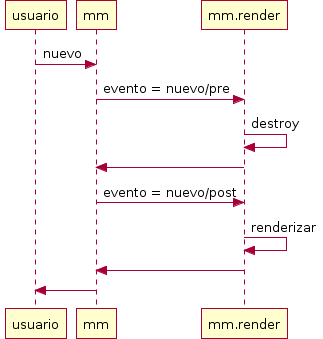

The diagram above was rendered by PlantUML. Its source (embedded in the PNG):
@startuml
usuario -> mm : nuevo
           mm -> mm.render : evento = nuevo/pre
                 mm.render -> mm.render : destroy
           mm <- mm.render 
           mm -> mm.render : evento = nuevo/post
                  mm.render -> mm.render : renderizar
           mm <- mm.render
usuario <- mm
@enduml